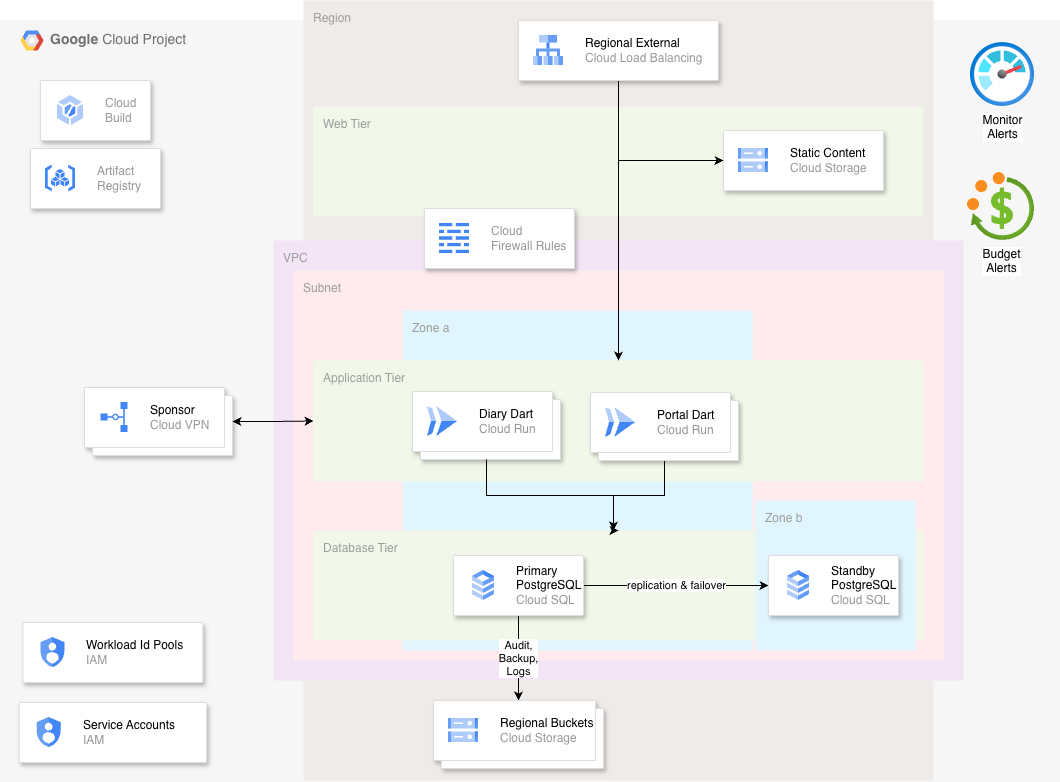

The diagram above was exported from draw.io. Its source (the exported page's mxGraphModel, read from the mxfile embedded in the PNG):
<mxGraphModel dx="1426" dy="790" grid="1" gridSize="10" guides="1" tooltips="1" connect="1" arrows="1" fold="1" page="1" pageScale="1" pageWidth="1100" pageHeight="850" math="0" shadow="0">
  <root>
    <mxCell id="0" />
    <mxCell id="1" parent="0" />
    <mxCell id="P-z5d-U_AfcOicHxwl8O-5" parent="1" style="fillColor=#F6F6F6;strokeColor=none;shadow=0;gradientColor=none;fontSize=14;align=left;spacing=10;fontColor=#717171;9E9E9E;verticalAlign=top;spacingTop=-4;fontStyle=0;spacingLeft=40;html=1;whiteSpace=wrap;" value="&lt;b&gt;Google &lt;/b&gt;Cloud Project" vertex="1">
      <mxGeometry height="762" width="1060" x="20" y="48" as="geometry" />
    </mxCell>
    <mxCell id="P-z5d-U_AfcOicHxwl8O-6" parent="P-z5d-U_AfcOicHxwl8O-5" style="shape=mxgraph.gcp2.google_cloud_platform;fillColor=#F6F6F6;strokeColor=none;shadow=0;gradientColor=none;" value="" vertex="1">
      <mxGeometry height="20" relative="1" width="23" as="geometry">
        <mxPoint x="20" y="10" as="offset" />
      </mxGeometry>
    </mxCell>
    <mxCell id="P-z5d-U_AfcOicHxwl8O-3" parent="P-z5d-U_AfcOicHxwl8O-5" style="fillColor=#ffffff;strokeColor=#dddddd;shadow=1;strokeWidth=1;rounded=1;absoluteArcSize=1;arcSize=2;" value="" vertex="1">
      <mxGeometry height="60" width="187.53846153846152" x="18.637362637362635" y="682" as="geometry" />
    </mxCell>
    <mxCell id="P-z5d-U_AfcOicHxwl8O-4" parent="P-z5d-U_AfcOicHxwl8O-3" style="editableCssRules=.*;html=1;fontColor=#999999;shape=image;verticalLabelPosition=middle;verticalAlign=middle;labelPosition=right;align=left;spacingLeft=20;part=1;points=[];imageAspect=0;image=data:image/svg+xml,(base64 omitted: 1040 chars);" value="&lt;font color=&quot;#000000&quot;&gt;Service Accounts&lt;/font&gt;&lt;br&gt;IAM" vertex="1">
      <mxGeometry height="30" relative="1" width="24" as="geometry">
        <mxPoint x="18" y="15" as="offset" />
      </mxGeometry>
    </mxCell>
    <mxCell id="3kfZ6YCoL2mATdopwTDb-1" parent="P-z5d-U_AfcOicHxwl8O-5" style="fillColor=#ffffff;strokeColor=#dddddd;shadow=1;strokeWidth=1;rounded=1;absoluteArcSize=1;arcSize=2;" value="" vertex="1">
      <mxGeometry height="60" width="130" x="30" y="128" as="geometry" />
    </mxCell>
    <mxCell id="3kfZ6YCoL2mATdopwTDb-2" parent="3kfZ6YCoL2mATdopwTDb-1" style="editableCssRules=.*;html=1;fontColor=#999999;shape=image;verticalLabelPosition=middle;verticalAlign=middle;labelPosition=right;align=left;spacingLeft=20;part=1;points=[];imageAspect=0;image=data:image/svg+xml,(base64 omitted: 1120 chars);" value="Artifact&#10;Registry" vertex="1">
      <mxGeometry height="27" relative="1" width="30" as="geometry">
        <mxPoint x="15" y="16.5" as="offset" />
      </mxGeometry>
    </mxCell>
    <mxCell id="3kfZ6YCoL2mATdopwTDb-3" parent="P-z5d-U_AfcOicHxwl8O-5" style="fillColor=#ffffff;strokeColor=#dddddd;shadow=1;strokeWidth=1;rounded=1;absoluteArcSize=1;arcSize=2;" value="" vertex="1">
      <mxGeometry height="60" width="110" x="40" y="60" as="geometry" />
    </mxCell>
    <mxCell id="3kfZ6YCoL2mATdopwTDb-4" parent="3kfZ6YCoL2mATdopwTDb-3" style="editableCssRules=.*;html=1;fontColor=#999999;shape=image;verticalLabelPosition=middle;verticalAlign=middle;labelPosition=right;align=left;spacingLeft=20;part=1;points=[];imageAspect=0;image=data:image/svg+xml,(base64 omitted: 928 chars);" value="Cloud&#10;Build" vertex="1">
      <mxGeometry height="30" relative="1" width="26" as="geometry">
        <mxPoint x="17" y="15" as="offset" />
      </mxGeometry>
    </mxCell>
    <mxCell id="3kfZ6YCoL2mATdopwTDb-10" parent="P-z5d-U_AfcOicHxwl8O-5" style="fillColor=#ffffff;strokeColor=#dddddd;shadow=1;strokeWidth=1;rounded=1;absoluteArcSize=1;arcSize=2;" value="" vertex="1">
      <mxGeometry height="60" width="180" x="22.409999999999997" y="602" as="geometry" />
    </mxCell>
    <mxCell id="3kfZ6YCoL2mATdopwTDb-11" parent="3kfZ6YCoL2mATdopwTDb-10" style="editableCssRules=.*;html=1;fontColor=#999999;shape=image;verticalLabelPosition=middle;verticalAlign=middle;labelPosition=right;align=left;spacingLeft=20;part=1;points=[];imageAspect=0;image=data:image/svg+xml,(base64 omitted: 1040 chars);" value="&lt;font color=&quot;#000000&quot;&gt;Workload Id Pools&lt;/font&gt;&lt;br&gt;IAM" vertex="1">
      <mxGeometry height="30" relative="1" width="24" as="geometry">
        <mxPoint x="18" y="15" as="offset" />
      </mxGeometry>
    </mxCell>
    <mxCell id="3kfZ6YCoL2mATdopwTDb-12" parent="P-z5d-U_AfcOicHxwl8O-5" style="image;aspect=fixed;html=1;points=[];align=center;fontSize=12;image=img/lib/azure2/management_governance/Monitor.svg;" value="Monitor&lt;div&gt;Alerts&lt;/div&gt;" vertex="1">
      <mxGeometry height="64" width="64" x="970" y="22" as="geometry" />
    </mxCell>
    <mxCell id="3kfZ6YCoL2mATdopwTDb-13" parent="P-z5d-U_AfcOicHxwl8O-5" style="image;aspect=fixed;html=1;points=[];align=center;fontSize=12;image=img/lib/azure2/general/Cost_Budgets.svg;" value="Budget&lt;div&gt;Alerts&lt;/div&gt;" vertex="1">
      <mxGeometry height="68" width="67" x="967" y="152" as="geometry" />
    </mxCell>
    <mxCell id="FlfYrZItC8A4tr3CamG--2" parent="1" style="sketch=0;points=[[0,0,0],[0.25,0,0],[0.5,0,0],[0.75,0,0],[1,0,0],[1,0.25,0],[1,0.5,0],[1,0.75,0],[1,1,0],[0.75,1,0],[0.5,1,0],[0.25,1,0],[0,1,0],[0,0.75,0],[0,0.5,0],[0,0.25,0]];rounded=1;absoluteArcSize=1;arcSize=2;html=1;strokeColor=none;gradientColor=none;shadow=0;dashed=0;fontSize=12;fontColor=#9E9E9E;align=left;verticalAlign=top;spacing=10;spacingTop=-4;whiteSpace=wrap;fillColor=#EFEBE9;" value="Region" vertex="1">
      <mxGeometry height="780" width="630" x="323" y="28" as="geometry" />
    </mxCell>
    <mxCell id="FlfYrZItC8A4tr3CamG--1" parent="1" style="sketch=0;points=[[0,0,0],[0.25,0,0],[0.5,0,0],[0.75,0,0],[1,0,0],[1,0.25,0],[1,0.5,0],[1,0.75,0],[1,1,0],[0.75,1,0],[0.5,1,0],[0.25,1,0],[0,1,0],[0,0.75,0],[0,0.5,0],[0,0.25,0]];rounded=1;absoluteArcSize=1;arcSize=2;html=1;strokeColor=none;gradientColor=none;shadow=0;dashed=0;fontSize=12;fontColor=#9E9E9E;align=left;verticalAlign=top;spacing=10;spacingTop=-4;whiteSpace=wrap;fillColor=#F3E5F5;" value="VPC" vertex="1">
      <mxGeometry height="440" width="690" x="293" y="268" as="geometry" />
    </mxCell>
    <mxCell id="FlfYrZItC8A4tr3CamG--11" parent="1" style="sketch=0;points=[[0,0,0],[0.25,0,0],[0.5,0,0],[0.75,0,0],[1,0,0],[1,0.25,0],[1,0.5,0],[1,0.75,0],[1,1,0],[0.75,1,0],[0.5,1,0],[0.25,1,0],[0,1,0],[0,0.75,0],[0,0.5,0],[0,0.25,0]];rounded=1;absoluteArcSize=1;arcSize=2;html=1;strokeColor=none;gradientColor=none;shadow=0;dashed=0;fontSize=12;fontColor=#9E9E9E;align=left;verticalAlign=top;spacing=10;spacingTop=-4;whiteSpace=wrap;fillColor=#FFEBEE;" value="Subnet" vertex="1">
      <mxGeometry height="390" width="650" x="313" y="298" as="geometry" />
    </mxCell>
    <mxCell id="FlfYrZItC8A4tr3CamG--17" parent="1" style="sketch=0;points=[[0,0,0],[0.25,0,0],[0.5,0,0],[0.75,0,0],[1,0,0],[1,0.25,0],[1,0.5,0],[1,0.75,0],[1,1,0],[0.75,1,0],[0.5,1,0],[0.25,1,0],[0,1,0],[0,0.75,0],[0,0.5,0],[0,0.25,0]];rounded=1;absoluteArcSize=1;arcSize=2;html=1;strokeColor=none;gradientColor=none;shadow=0;dashed=0;fontSize=12;fontColor=#9E9E9E;align=left;verticalAlign=top;spacing=10;spacingTop=-4;whiteSpace=wrap;fillColor=#E1F5FE;" value="Zone a" vertex="1">
      <mxGeometry height="340" width="350" x="422" y="338" as="geometry" />
    </mxCell>
    <mxCell id="FlfYrZItC8A4tr3CamG--4" parent="1" style="sketch=0;points=[[0,0,0],[0.25,0,0],[0.5,0,0],[0.75,0,0],[1,0,0],[1,0.25,0],[1,0.5,0],[1,0.75,0],[1,1,0],[0.75,1,0],[0.5,1,0],[0.25,1,0],[0,1,0],[0,0.75,0],[0,0.5,0],[0,0.25,0]];rounded=1;absoluteArcSize=1;arcSize=2;html=1;strokeColor=none;gradientColor=none;shadow=0;dashed=0;fontSize=12;fontColor=#9E9E9E;align=left;verticalAlign=top;spacing=10;spacingTop=-4;whiteSpace=wrap;fillColor=#F1F8E9;" value="Database Tier" vertex="1">
      <mxGeometry height="110" width="610" x="333" y="558" as="geometry" />
    </mxCell>
    <mxCell id="FlfYrZItC8A4tr3CamG--16" parent="1" style="sketch=0;points=[[0,0,0],[0.25,0,0],[0.5,0,0],[0.75,0,0],[1,0,0],[1,0.25,0],[1,0.5,0],[1,0.75,0],[1,1,0],[0.75,1,0],[0.5,1,0],[0.25,1,0],[0,1,0],[0,0.75,0],[0,0.5,0],[0,0.25,0]];rounded=1;absoluteArcSize=1;arcSize=2;html=1;strokeColor=none;gradientColor=none;shadow=0;dashed=0;fontSize=12;fontColor=#9E9E9E;align=left;verticalAlign=top;spacing=10;spacingTop=-4;whiteSpace=wrap;fillColor=#E1F5FE;" value="Zone b" vertex="1">
      <mxGeometry height="150" width="160" x="775" y="528" as="geometry" />
    </mxCell>
    <mxCell id="FlfYrZItC8A4tr3CamG--9" parent="1" style="sketch=0;points=[[0,0,0],[0.25,0,0],[0.5,0,0],[0.75,0,0],[1,0,0],[1,0.25,0],[1,0.5,0],[1,0.75,0],[1,1,0],[0.75,1,0],[0.5,1,0],[0.25,1,0],[0,1,0],[0,0.75,0],[0,0.5,0],[0,0.25,0]];rounded=1;absoluteArcSize=1;arcSize=2;html=1;strokeColor=none;gradientColor=none;shadow=0;dashed=0;fontSize=12;fontColor=#9E9E9E;align=left;verticalAlign=top;spacing=10;spacingTop=-4;whiteSpace=wrap;fillColor=#F1F8E9;" value="Application Tier" vertex="1">
      <mxGeometry height="121" width="610" x="333" y="388" as="geometry" />
    </mxCell>
    <mxCell id="FlfYrZItC8A4tr3CamG--10" parent="1" style="sketch=0;points=[[0,0,0],[0.25,0,0],[0.5,0,0],[0.75,0,0],[1,0,0],[1,0.25,0],[1,0.5,0],[1,0.75,0],[1,1,0],[0.75,1,0],[0.5,1,0],[0.25,1,0],[0,1,0],[0,0.75,0],[0,0.5,0],[0,0.25,0]];rounded=1;absoluteArcSize=1;arcSize=2;html=1;strokeColor=none;gradientColor=none;shadow=0;dashed=0;fontSize=12;fontColor=#9E9E9E;align=left;verticalAlign=top;spacing=10;spacingTop=-4;whiteSpace=wrap;fillColor=#F1F8E9;" value="Web Tier" vertex="1">
      <mxGeometry height="110" width="610" x="333" y="134" as="geometry" />
    </mxCell>
    <mxCell id="FlfYrZItC8A4tr3CamG--24" edge="1" parent="1" source="FlfYrZItC8A4tr3CamG--12" style="edgeStyle=orthogonalEdgeStyle;rounded=0;orthogonalLoop=1;jettySize=auto;html=1;exitX=1;exitY=0.5;exitDx=0;exitDy=0;entryX=0;entryY=0.5;entryDx=0;entryDy=0;" target="FlfYrZItC8A4tr3CamG--14" value="replication &amp;amp; failover">
      <mxGeometry relative="1" as="geometry" />
    </mxCell>
    <mxCell id="FlfYrZItC8A4tr3CamG--36" edge="1" parent="1" source="FlfYrZItC8A4tr3CamG--12" style="edgeStyle=orthogonalEdgeStyle;rounded=0;orthogonalLoop=1;jettySize=auto;html=1;exitX=0.5;exitY=1;exitDx=0;exitDy=0;entryX=0.5;entryY=0;entryDx=0;entryDy=0;" value="Audit,&lt;div&gt;Backup,&lt;/div&gt;&lt;div&gt;Logs&lt;/div&gt;">
      <mxGeometry relative="1" as="geometry">
        <mxPoint x="538" y="728" as="targetPoint" />
      </mxGeometry>
    </mxCell>
    <mxCell id="FlfYrZItC8A4tr3CamG--12" parent="1" style="fillColor=#ffffff;strokeColor=#dddddd;shadow=1;strokeWidth=1;rounded=1;absoluteArcSize=1;arcSize=2;" value="" vertex="1">
      <mxGeometry height="60" width="130" x="473" y="583" as="geometry" />
    </mxCell>
    <mxCell id="FlfYrZItC8A4tr3CamG--13" parent="FlfYrZItC8A4tr3CamG--12" style="editableCssRules=.*;html=1;fontColor=#999999;shape=image;verticalLabelPosition=middle;verticalAlign=middle;labelPosition=right;align=left;spacingLeft=20;part=1;points=[];imageAspect=0;image=data:image/svg+xml,(base64 omitted: 1016 chars);" value="&lt;font color=&quot;#000000&quot;&gt;Primary&lt;/font&gt;&lt;div&gt;&lt;font color=&quot;#000000&quot;&gt;PostgreSQL&lt;/font&gt;&lt;div&gt;Cloud SQL&lt;/div&gt;&lt;/div&gt;" vertex="1">
      <mxGeometry height="30" relative="1" width="22" as="geometry">
        <mxPoint x="19" y="15" as="offset" />
      </mxGeometry>
    </mxCell>
    <mxCell id="FlfYrZItC8A4tr3CamG--14" parent="1" style="fillColor=#ffffff;strokeColor=#dddddd;shadow=1;strokeWidth=1;rounded=1;absoluteArcSize=1;arcSize=2;" value="" vertex="1">
      <mxGeometry height="60" width="130" x="788" y="583" as="geometry" />
    </mxCell>
    <mxCell id="FlfYrZItC8A4tr3CamG--15" parent="FlfYrZItC8A4tr3CamG--14" style="editableCssRules=.*;html=1;fontColor=#999999;shape=image;verticalLabelPosition=middle;verticalAlign=middle;labelPosition=right;align=left;spacingLeft=20;part=1;points=[];imageAspect=0;image=data:image/svg+xml,(base64 omitted: 1016 chars);" value="&lt;font color=&quot;#000000&quot;&gt;Standby&lt;/font&gt;&lt;div&gt;&lt;font color=&quot;#000000&quot;&gt;PostgreSQL&lt;/font&gt;&lt;div&gt;Cloud SQL&lt;/div&gt;&lt;/div&gt;" vertex="1">
      <mxGeometry height="30" relative="1" width="22" as="geometry">
        <mxPoint x="19" y="15" as="offset" />
      </mxGeometry>
    </mxCell>
    <mxCell id="FlfYrZItC8A4tr3CamG--46" edge="1" parent="1" source="FlfYrZItC8A4tr3CamG--20" style="edgeStyle=orthogonalEdgeStyle;rounded=0;orthogonalLoop=1;jettySize=auto;html=1;">
      <mxGeometry relative="1" as="geometry">
        <mxPoint x="633" y="558" as="targetPoint" />
      </mxGeometry>
    </mxCell>
    <mxCell id="FlfYrZItC8A4tr3CamG--20" parent="1" style="shape=mxgraph.gcp2.doubleRect;fillColor=#ffffff;strokeColor=#dddddd;shadow=1;strokeWidth=1;rounded=1;absoluteArcSize=1;arcSize=2;" value="" vertex="1">
      <mxGeometry height="68" width="148" x="610" y="420" as="geometry" />
    </mxCell>
    <mxCell id="FlfYrZItC8A4tr3CamG--21" parent="FlfYrZItC8A4tr3CamG--20" style="editableCssRules=.*;html=1;fontColor=#999999;shape=image;verticalLabelPosition=middle;verticalAlign=middle;labelPosition=right;align=left;spacingLeft=20;part=1;points=[];imageAspect=0;image=data:image/svg+xml,(base64 omitted: 656 chars);" value="&lt;font color=&quot;#000000&quot;&gt;Portal Dart&lt;/font&gt;&lt;div&gt;Cloud Run&lt;/div&gt;" vertex="1">
      <mxGeometry height="30" relative="1" width="30" as="geometry">
        <mxPoint x="15" y="15" as="offset" />
      </mxGeometry>
    </mxCell>
    <mxCell id="FlfYrZItC8A4tr3CamG--22" parent="1" style="shape=mxgraph.gcp2.doubleRect;fillColor=#ffffff;strokeColor=#dddddd;shadow=1;strokeWidth=1;rounded=1;absoluteArcSize=1;arcSize=2;" value="" vertex="1">
      <mxGeometry height="68" width="148" x="432" y="419" as="geometry" />
    </mxCell>
    <mxCell id="FlfYrZItC8A4tr3CamG--23" parent="FlfYrZItC8A4tr3CamG--22" style="editableCssRules=.*;html=1;fontColor=#999999;shape=image;verticalLabelPosition=middle;verticalAlign=middle;labelPosition=right;align=left;spacingLeft=20;part=1;points=[];imageAspect=0;image=data:image/svg+xml,(base64 omitted: 656 chars);" value="&lt;font color=&quot;#000000&quot;&gt;Diary Dart&lt;/font&gt;&lt;br&gt;Cloud Run" vertex="1">
      <mxGeometry height="30" relative="1" width="30" as="geometry">
        <mxPoint x="15" y="15" as="offset" />
      </mxGeometry>
    </mxCell>
    <mxCell id="FlfYrZItC8A4tr3CamG--33" parent="1" style="fillColor=#ffffff;strokeColor=#dddddd;shadow=1;strokeWidth=1;rounded=1;absoluteArcSize=1;arcSize=2;" value="" vertex="1">
      <mxGeometry height="60" width="160" x="743" y="158" as="geometry" />
    </mxCell>
    <mxCell id="FlfYrZItC8A4tr3CamG--34" parent="FlfYrZItC8A4tr3CamG--33" style="editableCssRules=.*;html=1;fontColor=#999999;shape=image;verticalLabelPosition=middle;verticalAlign=middle;labelPosition=right;align=left;spacingLeft=20;part=1;points=[];imageAspect=0;image=data:image/svg+xml,(base64 omitted: 1124 chars);" value="&lt;font color=&quot;#000000&quot;&gt;Static Content&lt;/font&gt;&lt;br&gt;Cloud Storage" vertex="1">
      <mxGeometry height="24" relative="1" width="30" as="geometry">
        <mxPoint x="15" y="18" as="offset" />
      </mxGeometry>
    </mxCell>
    <mxCell id="FlfYrZItC8A4tr3CamG--37" parent="1" style="shape=mxgraph.gcp2.doubleRect;fillColor=#ffffff;strokeColor=#dddddd;shadow=1;strokeWidth=1;rounded=1;absoluteArcSize=1;arcSize=2;" value="" vertex="1">
      <mxGeometry height="68" width="170" x="453" y="728" as="geometry" />
    </mxCell>
    <mxCell id="FlfYrZItC8A4tr3CamG--38" parent="FlfYrZItC8A4tr3CamG--37" style="editableCssRules=.*;html=1;fontColor=#999999;shape=image;verticalLabelPosition=middle;verticalAlign=middle;labelPosition=right;align=left;spacingLeft=20;part=1;points=[];imageAspect=0;image=data:image/svg+xml,(base64 omitted: 1124 chars);" value="&lt;font color=&quot;#000000&quot;&gt;Regional Buckets&lt;/font&gt;&lt;br&gt;Cloud Storage" vertex="1">
      <mxGeometry height="24" relative="1" width="30" as="geometry">
        <mxPoint x="15" y="18" as="offset" />
      </mxGeometry>
    </mxCell>
    <mxCell id="FlfYrZItC8A4tr3CamG--43" edge="1" parent="1" source="FlfYrZItC8A4tr3CamG--41" style="edgeStyle=orthogonalEdgeStyle;rounded=0;orthogonalLoop=1;jettySize=auto;html=1;" target="FlfYrZItC8A4tr3CamG--9">
      <mxGeometry relative="1" as="geometry" />
    </mxCell>
    <mxCell id="FlfYrZItC8A4tr3CamG--44" edge="1" parent="1" source="FlfYrZItC8A4tr3CamG--41" style="edgeStyle=orthogonalEdgeStyle;rounded=0;orthogonalLoop=1;jettySize=auto;html=1;entryX=0;entryY=0.5;entryDx=0;entryDy=0;exitX=0.5;exitY=1;exitDx=0;exitDy=0;" target="FlfYrZItC8A4tr3CamG--33">
      <mxGeometry relative="1" as="geometry">
        <mxPoint x="643" y="118" as="sourcePoint" />
      </mxGeometry>
    </mxCell>
    <mxCell id="FlfYrZItC8A4tr3CamG--41" parent="1" style="fillColor=#ffffff;strokeColor=#dddddd;shadow=1;strokeWidth=1;rounded=1;absoluteArcSize=1;arcSize=2;" value="" vertex="1">
      <mxGeometry height="60" width="200" x="538" y="48" as="geometry" />
    </mxCell>
    <mxCell id="FlfYrZItC8A4tr3CamG--42" parent="FlfYrZItC8A4tr3CamG--41" style="editableCssRules=.*;html=1;fontColor=#999999;shape=image;verticalLabelPosition=middle;verticalAlign=middle;labelPosition=right;align=left;spacingLeft=20;part=1;points=[];imageAspect=0;image=data:image/svg+xml,(base64 omitted: 904 chars);" value="&lt;font color=&quot;#000000&quot;&gt;Regional External&lt;/font&gt;&lt;br&gt;Cloud Load Balancing" vertex="1">
      <mxGeometry height="30" relative="1" width="30" as="geometry">
        <mxPoint x="15" y="15" as="offset" />
      </mxGeometry>
    </mxCell>
    <mxCell id="FlfYrZItC8A4tr3CamG--45" edge="1" parent="1" source="FlfYrZItC8A4tr3CamG--22" style="edgeStyle=orthogonalEdgeStyle;rounded=0;orthogonalLoop=1;jettySize=auto;html=1;entryX=0.5;entryY=0;entryDx=0;entryDy=0;entryPerimeter=0;" target="FlfYrZItC8A4tr3CamG--4">
      <mxGeometry relative="1" as="geometry">
        <Array as="points">
          <mxPoint x="506" y="523" />
          <mxPoint x="633" y="523" />
          <mxPoint x="633" y="558" />
        </Array>
      </mxGeometry>
    </mxCell>
    <mxCell id="FlfYrZItC8A4tr3CamG--49" parent="1" style="shape=mxgraph.gcp2.doubleRect;fillColor=#ffffff;strokeColor=#dddddd;shadow=1;strokeWidth=1;rounded=1;absoluteArcSize=1;arcSize=2;" value="" vertex="1">
      <mxGeometry height="68" width="148" x="104" y="415" as="geometry" />
    </mxCell>
    <mxCell id="FlfYrZItC8A4tr3CamG--50" parent="FlfYrZItC8A4tr3CamG--49" style="editableCssRules=.*;html=1;fontColor=#999999;shape=image;verticalLabelPosition=middle;verticalAlign=middle;labelPosition=right;align=left;spacingLeft=20;part=1;points=[];imageAspect=0;image=data:image/svg+xml,(base64 omitted: 1152 chars);" value="&lt;font color=&quot;#000000&quot;&gt;Sponsor&lt;/font&gt;&lt;br&gt;Cloud VPN" vertex="1">
      <mxGeometry height="30" relative="1" width="27" as="geometry">
        <mxPoint x="16.5" y="15" as="offset" />
      </mxGeometry>
    </mxCell>
    <mxCell id="FlfYrZItC8A4tr3CamG--53" edge="1" parent="1" source="FlfYrZItC8A4tr3CamG--49" style="edgeStyle=orthogonalEdgeStyle;rounded=0;orthogonalLoop=1;jettySize=auto;html=1;entryX=0;entryY=0.5;entryDx=0;entryDy=0;entryPerimeter=0;startArrow=classic;startFill=1;" target="FlfYrZItC8A4tr3CamG--9">
      <mxGeometry relative="1" as="geometry" />
    </mxCell>
    <mxCell id="P-z5d-U_AfcOicHxwl8O-1" parent="1" style="fillColor=#ffffff;strokeColor=#dddddd;shadow=1;strokeWidth=1;rounded=1;absoluteArcSize=1;arcSize=2;" value="" vertex="1">
      <mxGeometry height="60" width="150" x="444" y="236" as="geometry" />
    </mxCell>
    <mxCell id="P-z5d-U_AfcOicHxwl8O-2" parent="P-z5d-U_AfcOicHxwl8O-1" style="editableCssRules=.*;html=1;fontColor=#999999;shape=image;verticalLabelPosition=middle;verticalAlign=middle;labelPosition=right;align=left;spacingLeft=20;part=1;points=[];imageAspect=0;image=data:image/svg+xml,(base64 omitted: 664 chars);" value="Cloud&#10;Firewall Rules" vertex="1">
      <mxGeometry height="30" relative="1" width="30" as="geometry">
        <mxPoint x="15" y="15" as="offset" />
      </mxGeometry>
    </mxCell>
  </root>
</mxGraphModel>